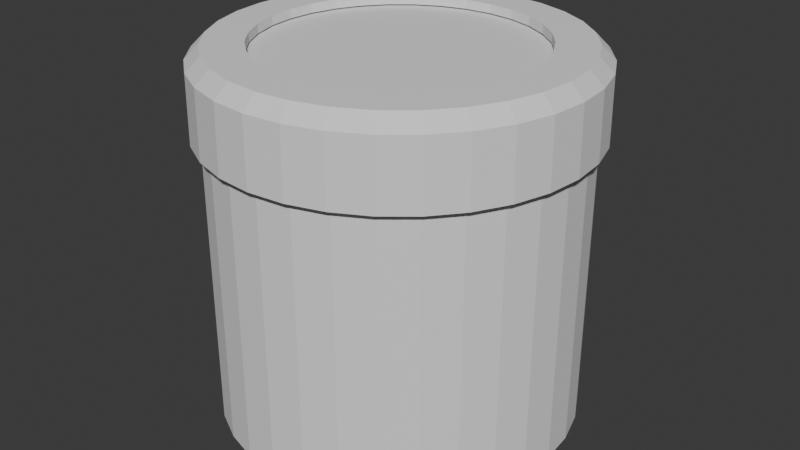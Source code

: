 # Source: speedometer.blend  (saved by Blender 4.0.36; exported with 4.5.12 LTS)
import bpy
from mathutils import Matrix  # noqa: F401  (used for matrix-valued properties, if any)

bpy.ops.wm.read_factory_settings(use_empty=True)
scene = bpy.context.scene
scene.name = 'Scene'

# ---- collections
col_collection = bpy.data.collections.new('Collection'); scene.collection.children.link(col_collection)

# ---- world
world_world = bpy.data.worlds.new('World'); scene.world = world_world
world_world.use_nodes = True; world_world.node_tree.nodes.clear()
_N = world_world.node_tree.nodes; _L = world_world.node_tree.links
n0 = _N.new('ShaderNodeOutputWorld'); n0.name = 'World Output'; n0.location = (300, 300)
n1 = _N.new('ShaderNodeBackground'); n1.name = 'Background'; n1.location = (10, 300)
n1.inputs[0].default_value = (0.05088, 0.05088, 0.05088, 1.0)
_L.new(n1.outputs[0], n0.inputs[0])
n0.is_active_output = True
world_world.color = (0.05088, 0.05088, 0.05088)
world_world.use_sun_shadow = False
world_world.sun_shadow_jitter_overblur = 0.0

# ---- meshes
me_cylinder = bpy.data.meshes.new('Cylinder')
me_cylinder.from_pydata([(9.08e-10, 0.2, 0.05312), (9.08e-10, 0.2, 0.1231), (0.03902, 0.1962, 0.05312), (0.03902, 0.1962, 0.1231), (0.07654, 0.1848, 0.05312), (0.07654, 0.1848, 0.1231), (0.1111, 0.1663, 0.05312), (0.1111, 0.1663, 0.1231), (0.1414, 0.1414, 0.05312), (0.1414, 0.1414, 0.1231), (0.1663, 0.1111, 0.05312), (0.1663, 0.1111, 0.1231), (0.1848, 0.07654, 0.05312), (0.1848, 0.07654, 0.1231), (0.1962, 0.03902, 0.05312), (0.1962, 0.03902, 0.1231), (0.2, 3.725e-10, 0.05312), (0.2, 3.725e-10, 0.1231), (0.1962, -0.03902, 0.05312), (0.1962, -0.03902, 0.1231), (0.1848, -0.07654, 0.05312), (0.1848, -0.07654, 0.1231), (0.1663, -0.1111, 0.05312), (0.1663, -0.1111, 0.1231), (0.1414, -0.1414, 0.05312), (0.1414, -0.1414, 0.1231), (0.1111, -0.1663, 0.05312), (0.1111, -0.1663, 0.1231), (0.07654, -0.1848, 0.05312), (0.07654, -0.1848, 0.1231), (0.03902, -0.1962, 0.05312), (0.03902, -0.1962, 0.1231), (9.08e-10, -0.2, 0.05312), (9.08e-10, -0.2, 0.1231), (-0.03902, -0.1962, 0.05312), (-0.03902, -0.1962, 0.1231), (-0.07654, -0.1848, 0.05312), (-0.07654, -0.1848, 0.1231), (-0.1111, -0.1663, 0.05312), (-0.1111, -0.1663, 0.1231), (-0.1414, -0.1414, 0.05312), (-0.1414, -0.1414, 0.1231), (-0.1663, -0.1111, 0.05312), (-0.1663, -0.1111, 0.1231), (-0.1848, -0.07654, 0.05312), (-0.1848, -0.07654, 0.1231), (-0.1962, -0.03902, 0.05312), (-0.1962, -0.03902, 0.1231), (-0.2, 3.725e-10, 0.05312), (-0.2, 3.725e-10, 0.1231), (-0.1962, 0.03902, 0.05312), (-0.1962, 0.03902, 0.1231), (-0.1848, 0.07654, 0.05312), (-0.1848, 0.07654, 0.1231), (-0.1663, 0.1111, 0.05312), (-0.1663, 0.1111, 0.1231), (-0.1414, 0.1414, 0.05312), (-0.1414, 0.1414, 0.1231), (-0.1111, 0.1663, 0.05312), (-0.1111, 0.1663, 0.1231), (-0.07654, 0.1848, 0.05312), (-0.07654, 0.1848, 0.1231), (-0.03902, 0.1962, 0.05312), (-0.03902, 0.1962, 0.1231), (1.217e-09, 0.19, 0.1331), (0.03707, 0.1863, 0.1331), (0.07271, 0.1755, 0.1331), (0.1056, 0.158, 0.1331), (0.1344, 0.1344, 0.1331), (0.158, 0.1056, 0.1331), (0.1755, 0.07271, 0.1331), (0.1863, 0.03707, 0.1331), (0.19, 1.925e-10, 0.1331), (0.1863, -0.03707, 0.1331), (0.1755, -0.07271, 0.1331), (0.158, -0.1056, 0.1331), (0.1344, -0.1344, 0.1331), (0.1056, -0.158, 0.1331), (0.07271, -0.1755, 0.1331), (0.03707, -0.1863, 0.1331), (1.217e-09, -0.19, 0.1331), (-0.03707, -0.1863, 0.1331), (-0.07271, -0.1755, 0.1331), (-0.1056, -0.158, 0.1331), (-0.1344, -0.1344, 0.1331), (-0.158, -0.1056, 0.1331), (-0.1755, -0.07271, 0.1331), (-0.1863, -0.03707, 0.1331), (-0.19, 1.925e-10, 0.1331), (-0.1863, 0.03707, 0.1331), (-0.1755, 0.07271, 0.1331), (-0.158, 0.1056, 0.1331), (-0.1344, 0.1344, 0.1331), (-0.1056, 0.158, 0.1331), (-0.07271, 0.1755, 0.1331), (-0.03707, 0.1863, 0.1331), (9.779e-10, 0.15, 0.1331), (0.02926, 0.1471, 0.1331), (0.0574, 0.1386, 0.1331), (0.08334, 0.1247, 0.1331), (0.1061, 0.1061, 0.1331), (0.1247, 0.08334, 0.1331), (0.1386, 0.0574, 0.1331), (0.1471, 0.02926, 0.1331), (0.15, 1.024e-09, 0.1331), (0.1471, -0.02926, 0.1331), (0.1386, -0.0574, 0.1331), (0.1247, -0.08334, 0.1331), (0.1061, -0.1061, 0.1331), (0.08334, -0.1247, 0.1331), (0.0574, -0.1386, 0.1331), (0.02926, -0.1471, 0.1331), (9.779e-10, -0.15, 0.1331), (-0.02926, -0.1471, 0.1331), (-0.0574, -0.1386, 0.1331), (-0.08334, -0.1247, 0.1331), (-0.1061, -0.1061, 0.1331), (-0.1247, -0.08334, 0.1331), (-0.1386, -0.0574, 0.1331), (-0.1471, -0.02926, 0.1331), (-0.15, 1.024e-09, 0.1331), (-0.1471, 0.02926, 0.1331), (-0.1386, 0.0574, 0.1331), (-0.1247, 0.08334, 0.1331), (-0.1061, 0.1061, 0.1331), (-0.08334, 0.1247, 0.1331), (-0.0574, 0.1386, 0.1331), (-0.02926, 0.1471, 0.1331)], [], [(0, 1, 3, 2), (2, 3, 5, 4), (4, 5, 7, 6), (6, 7, 9, 8), (8, 9, 11, 10), (10, 11, 13, 12), (12, 13, 15, 14), (14, 15, 17, 16), (16, 17, 19, 18), (18, 19, 21, 20), (20, 21, 23, 22), (22, 23, 25, 24), (24, 25, 27, 26), (26, 27, 29, 28), (28, 29, 31, 30), (30, 31, 33, 32), (32, 33, 35, 34), (34, 35, 37, 36), (36, 37, 39, 38), (38, 39, 41, 40), (40, 41, 43, 42), (42, 43, 45, 44), (44, 45, 47, 46), (46, 47, 49, 48), (48, 49, 51, 50), (50, 51, 53, 52), (52, 53, 55, 54), (54, 55, 57, 56), (56, 57, 59, 58), (58, 59, 61, 60), (60, 61, 63, 62), (62, 63, 1, 0), (1, 63, 95, 64), (21, 19, 73, 74), (39, 37, 82, 83), (57, 55, 91, 92), (13, 11, 69, 70), (31, 29, 78, 79), (49, 47, 87, 88), (5, 3, 65, 66), (23, 21, 74, 75), (41, 39, 83, 84), (59, 57, 92, 93), (15, 13, 70, 71), (33, 31, 79, 80), (51, 49, 88, 89), (7, 5, 66, 67), (25, 23, 75, 76), (43, 41, 84, 85), (61, 59, 93, 94), (17, 15, 71, 72), (35, 33, 80, 81), (53, 51, 89, 90), (9, 7, 67, 68), (27, 25, 76, 77), (45, 43, 85, 86), (63, 61, 94, 95), (19, 17, 72, 73), (37, 35, 81, 82), (55, 53, 90, 91), (11, 9, 68, 69), (29, 27, 77, 78), (47, 45, 86, 87), (3, 1, 64, 65), (91, 90, 122, 123), (78, 77, 109, 110), (65, 64, 96, 97), (92, 91, 123, 124), (79, 78, 110, 111), (66, 65, 97, 98), (93, 92, 124, 125), (80, 79, 111, 112), (67, 66, 98, 99), (94, 93, 125, 126), (81, 80, 112, 113), (68, 67, 99, 100), (95, 94, 126, 127), (82, 81, 113, 114), (69, 68, 100, 101), (64, 95, 127, 96), (83, 82, 114, 115), (70, 69, 101, 102), (84, 83, 115, 116), (71, 70, 102, 103), (85, 84, 116, 117), (72, 71, 103, 104), (86, 85, 117, 118), (73, 72, 104, 105), (87, 86, 118, 119), (74, 73, 105, 106), (88, 87, 119, 120), (75, 74, 106, 107), (89, 88, 120, 121), (76, 75, 107, 108), (90, 89, 121, 122), (77, 76, 108, 109)])
_uv = me_cylinder.uv_layers.new(name='UVMap')
_uv.uv.foreach_set('vector', [1.0, 0.5, 1.0, 1.0, 0.9688, 1.0, 0.9688, 0.5, 0.9688, 0.5, 0.9688, 1.0, 0.9375, 1.0, 0.9375, 0.5, 0.9375, 0.5, 0.9375, 1.0, 0.9062, 1.0, 0.9062, 0.5, 0.9062, 0.5, 0.9062, 1.0, 0.875, 1.0, 0.875, 0.5, 0.875, 0.5, 0.875, 1.0, 0.8438, 1.0, 0.8438, 0.5, 0.8438, 0.5, 0.8438, 1.0, 0.8125, 1.0, 0.8125, 0.5, 0.8125, 0.5, 0.8125, 1.0, 0.7812, 1.0, 0.7812, 0.5, 0.7812, 0.5, 0.7812, 1.0, 0.75, 1.0, 0.75, 0.5, 0.75, 0.5, 0.75, 1.0, 0.7188, 1.0, 0.7188, 0.5, 0.7188, 0.5, 0.7188, 1.0, 0.6875, 1.0, 0.6875, 0.5, 0.6875, 0.5, 0.6875, 1.0, 0.6562, 1.0, 0.6562, 0.5, 0.6562, 0.5, 0.6562, 1.0, 0.625, 1.0, 0.625, 0.5, 0.625, 0.5, 0.625, 1.0, 0.5938, 1.0, 0.5938, 0.5, 0.5938, 0.5, 0.5938, 1.0, 0.5625, 1.0, 0.5625, 0.5, 0.5625, 0.5, 0.5625, 1.0, 0.5312, 1.0, 0.5312, 0.5, 0.5312, 0.5, 0.5312, 1.0, 0.5, 1.0, 0.5, 0.5, 0.5, 0.5, 0.5, 1.0, 0.4688, 1.0, 0.4688, 0.5, 0.4688, 0.5, 0.4688, 1.0, 0.4375, 1.0, 0.4375, 0.5, 0.4375, 0.5, 0.4375, 1.0, 0.4062, 1.0, 0.4062, 0.5, 0.4062, 0.5, 0.4062, 1.0, 0.375, 1.0, 0.375, 0.5, 0.375, 0.5, 0.375, 1.0, 0.3438, 1.0, 0.3438, 0.5, 0.3438, 0.5, 0.3438, 1.0, 0.3125, 1.0, 0.3125, 0.5, 0.3125, 0.5, 0.3125, 1.0, 0.2812, 1.0, 0.2812, 0.5, 0.2812, 0.5, 0.2812, 1.0, 0.25, 1.0, 0.25, 0.5, 0.25, 0.5, 0.25, 1.0, 0.2188, 1.0, 0.2188, 0.5, 0.2188, 0.5, 0.2188, 1.0, 0.1875, 1.0, 0.1875, 0.5, 0.1875, 0.5, 0.1875, 1.0, 0.1562, 1.0, 0.1562, 0.5, 0.1562, 0.5, 0.1562, 1.0, 0.125, 1.0, 0.125, 0.5, 0.125, 0.5, 0.125, 1.0, 0.09375, 1.0, 0.09375, 0.5, 0.09375, 0.5, 0.09375, 1.0, 0.0625, 1.0, 0.0625, 0.5, 0.0625, 0.5, 0.0625, 1.0, 0.03125, 1.0, 0.03125, 0.5, 0.03125, 0.5, 0.03125, 1.0, 0.0, 1.0, 0.0, 0.5, 0.0, 1.0, 0.03125, 1.0, 0.03125, 1.0, 0.0, 1.0, 0.6875, 1.0, 0.7188, 1.0, 0.7188, 1.0, 0.6875, 1.0, 0.4062, 1.0, 0.4375, 1.0, 0.4375, 1.0, 0.4062, 1.0, 0.125, 1.0, 0.1562, 1.0, 0.1562, 1.0, 0.125, 1.0, 0.8125, 1.0, 0.8438, 1.0, 0.8438, 1.0, 0.8125, 1.0, 0.5312, 1.0, 0.5625, 1.0, 0.5625, 1.0, 0.5312, 1.0, 0.25, 1.0, 0.2812, 1.0, 0.2812, 1.0, 0.25, 1.0, 0.9375, 1.0, 0.9688, 1.0, 0.9688, 1.0, 0.9375, 1.0, 0.6562, 1.0, 0.6875, 1.0, 0.6875, 1.0, 0.6562, 1.0, 0.375, 1.0, 0.4062, 1.0, 0.4062, 1.0, 0.375, 1.0, 0.09375, 1.0, 0.125, 1.0, 0.125, 1.0, 0.09375, 1.0, 0.7812, 1.0, 0.8125, 1.0, 0.8125, 1.0, 0.7812, 1.0, 0.5, 1.0, 0.5312, 1.0, 0.5312, 1.0, 0.5, 1.0, 0.2188, 1.0, 0.25, 1.0, 0.25, 1.0, 0.2188, 1.0, 0.9062, 1.0, 0.9375, 1.0, 0.9375, 1.0, 0.9062, 1.0, 0.625, 1.0, 0.6562, 1.0, 0.6562, 1.0, 0.625, 1.0, 0.3438, 1.0, 0.375, 1.0, 0.375, 1.0, 0.3438, 1.0, 0.0625, 1.0, 0.09375, 1.0, 0.09375, 1.0, 0.0625, 1.0, 0.75, 1.0, 0.7812, 1.0, 0.7812, 1.0, 0.75, 1.0, 0.4688, 1.0, 0.5, 1.0, 0.5, 1.0, 0.4688, 1.0, 0.1875, 1.0, 0.2188, 1.0, 0.2188, 1.0, 0.1875, 1.0, 0.875, 1.0, 0.9062, 1.0, 0.9062, 1.0, 0.875, 1.0, 0.5938, 1.0, 0.625, 1.0, 0.625, 1.0, 0.5938, 1.0, 0.3125, 1.0, 0.3438, 1.0, 0.3438, 1.0, 0.3125, 1.0, 0.03125, 1.0, 0.0625, 1.0, 0.0625, 1.0, 0.03125, 1.0, 0.7188, 1.0, 0.75, 1.0, 0.75, 1.0, 0.7188, 1.0, 0.4375, 1.0, 0.4688, 1.0, 0.4688, 1.0, 0.4375, 1.0, 0.1562, 1.0, 0.1875, 1.0, 0.1875, 1.0, 0.1562, 1.0, 0.8438, 1.0, 0.875, 1.0, 0.875, 1.0, 0.8438, 1.0, 0.5625, 1.0, 0.5938, 1.0, 0.5938, 1.0, 0.5625, 1.0, 0.2812, 1.0, 0.3125, 1.0, 0.3125, 1.0, 0.2812, 1.0, 0.9688, 1.0, 1.0, 1.0, 1.0, 1.0, 0.9688, 1.0, 0.1562, 1.0, 0.1875, 1.0, 0.1875, 1.0, 0.1562, 1.0, 0.5625, 1.0, 0.5938, 1.0, 0.5938, 1.0, 0.5625, 1.0, 0.9688, 1.0, 1.0, 1.0, 1.0, 1.0, 0.9688, 1.0, 0.125, 1.0, 0.1562, 1.0, 0.1562, 1.0, 0.125, 1.0, 0.5312, 1.0, 0.5625, 1.0, 0.5625, 1.0, 0.5312, 1.0, 0.9375, 1.0, 0.9688, 1.0, 0.9688, 1.0, 0.9375, 1.0, 0.09375, 1.0, 0.125, 1.0, 0.125, 1.0, 0.09375, 1.0, 0.5, 1.0, 0.5312, 1.0, 0.5312, 1.0, 0.5, 1.0, 0.9062, 1.0, 0.9375, 1.0, 0.9375, 1.0, 0.9062, 1.0, 0.0625, 1.0, 0.09375, 1.0, 0.09375, 1.0, 0.0625, 1.0, 0.4688, 1.0, 0.5, 1.0, 0.5, 1.0, 0.4688, 1.0, 0.875, 1.0, 0.9062, 1.0, 0.9062, 1.0, 0.875, 1.0, 0.03125, 1.0, 0.0625, 1.0, 0.0625, 1.0, 0.03125, 1.0, 0.4375, 1.0, 0.4688, 1.0, 0.4688, 1.0, 0.4375, 1.0, 0.8438, 1.0, 0.875, 1.0, 0.875, 1.0, 0.8438, 1.0, 0.0, 1.0, 0.03125, 1.0, 0.03125, 1.0, 0.0, 1.0, 0.4062, 1.0, 0.4375, 1.0, 0.4375, 1.0, 0.4062, 1.0, 0.8125, 1.0, 0.8438, 1.0, 0.8438, 1.0, 0.8125, 1.0, 0.375, 1.0, 0.4062, 1.0, 0.4062, 1.0, 0.375, 1.0, 0.7812, 1.0, 0.8125, 1.0, 0.8125, 1.0, 0.7812, 1.0, 0.3438, 1.0, 0.375, 1.0, 0.375, 1.0, 0.3438, 1.0, 0.75, 1.0, 0.7812, 1.0, 0.7812, 1.0, 0.75, 1.0, 0.3125, 1.0, 0.3438, 1.0, 0.3438, 1.0, 0.3125, 1.0, 0.7188, 1.0, 0.75, 1.0, 0.75, 1.0, 0.7188, 1.0, 0.2812, 1.0, 0.3125, 1.0, 0.3125, 1.0, 0.2812, 1.0, 0.6875, 1.0, 0.7188, 1.0, 0.7188, 1.0, 0.6875, 1.0, 0.25, 1.0, 0.2812, 1.0, 0.2812, 1.0, 0.25, 1.0, 0.6562, 1.0, 0.6875, 1.0, 0.6875, 1.0, 0.6562, 1.0, 0.2188, 1.0, 0.25, 1.0, 0.25, 1.0, 0.2188, 1.0, 0.625, 1.0, 0.6562, 1.0, 0.6562, 1.0, 0.625, 1.0, 0.1875, 1.0, 0.2188, 1.0, 0.2188, 1.0, 0.1875, 1.0, 0.5938, 1.0, 0.625, 1.0, 0.625, 1.0, 0.5938, 1.0])
me_cylinder.update()
me_cylinder_001 = bpy.data.meshes.new('Cylinder.001')
me_cylinder_001.from_pydata([(9.08e-10, 0.2, -0.2669), (9.08e-10, 0.2, 0.07312), (0.03902, 0.1962, -0.2669), (0.03902, 0.1962, 0.07312), (0.07654, 0.1848, -0.2669), (0.07654, 0.1848, 0.07312), (0.1111, 0.1663, -0.2669), (0.1111, 0.1663, 0.07312), (0.1414, 0.1414, -0.2669), (0.1414, 0.1414, 0.07312), (0.1663, 0.1111, -0.2669), (0.1663, 0.1111, 0.07312), (0.1848, 0.07654, -0.2669), (0.1848, 0.07654, 0.07312), (0.1962, 0.03902, -0.2669), (0.1962, 0.03902, 0.07312), (0.2, 3.725e-10, -0.2669), (0.2, 3.725e-10, 0.07312), (0.1962, -0.03902, -0.2669), (0.1962, -0.03902, 0.07312), (0.1848, -0.07654, -0.2669), (0.1848, -0.07654, 0.07312), (0.1663, -0.1111, -0.2669), (0.1663, -0.1111, 0.07312), (0.1414, -0.1414, -0.2669), (0.1414, -0.1414, 0.07312), (0.1111, -0.1663, -0.2669), (0.1111, -0.1663, 0.07312), (0.07654, -0.1848, -0.2669), (0.07654, -0.1848, 0.07312), (0.03902, -0.1962, -0.2669), (0.03902, -0.1962, 0.07312), (9.08e-10, -0.2, -0.2669), (9.08e-10, -0.2, 0.07312), (-0.03902, -0.1962, -0.2669), (-0.03902, -0.1962, 0.07312), (-0.07654, -0.1848, -0.2669), (-0.07654, -0.1848, 0.07312), (-0.1111, -0.1663, -0.2669), (-0.1111, -0.1663, 0.07312), (-0.1414, -0.1414, -0.2669), (-0.1414, -0.1414, 0.07312), (-0.1663, -0.1111, -0.2669), (-0.1663, -0.1111, 0.07312), (-0.1848, -0.07654, -0.2669), (-0.1848, -0.07654, 0.07312), (-0.1962, -0.03902, -0.2669), (-0.1962, -0.03902, 0.07312), (-0.2, 3.725e-10, -0.2669), (-0.2, 3.725e-10, 0.07312), (-0.1962, 0.03902, -0.2669), (-0.1962, 0.03902, 0.07312), (-0.1848, 0.07654, -0.2669), (-0.1848, 0.07654, 0.07312), (-0.1663, 0.1111, -0.2669), (-0.1663, 0.1111, 0.07312), (-0.1414, 0.1414, -0.2669), (-0.1414, 0.1414, 0.07312), (-0.1111, 0.1663, -0.2669), (-0.1111, 0.1663, 0.07312), (-0.07654, 0.1848, -0.2669), (-0.07654, 0.1848, 0.07312), (-0.03902, 0.1962, -0.2669), (-0.03902, 0.1962, 0.07312)], [], [(0, 1, 3, 2), (2, 3, 5, 4), (4, 5, 7, 6), (6, 7, 9, 8), (8, 9, 11, 10), (10, 11, 13, 12), (12, 13, 15, 14), (14, 15, 17, 16), (16, 17, 19, 18), (18, 19, 21, 20), (20, 21, 23, 22), (22, 23, 25, 24), (24, 25, 27, 26), (26, 27, 29, 28), (28, 29, 31, 30), (30, 31, 33, 32), (32, 33, 35, 34), (34, 35, 37, 36), (36, 37, 39, 38), (38, 39, 41, 40), (40, 41, 43, 42), (42, 43, 45, 44), (44, 45, 47, 46), (46, 47, 49, 48), (48, 49, 51, 50), (50, 51, 53, 52), (52, 53, 55, 54), (54, 55, 57, 56), (56, 57, 59, 58), (58, 59, 61, 60), (60, 61, 63, 62), (62, 63, 1, 0), (0, 2, 4, 6, 8, 10, 12, 14, 16, 18, 20, 22, 24, 26, 28, 30, 32, 34, 36, 38, 40, 42, 44, 46, 48, 50, 52, 54, 56, 58, 60, 62), (3, 1, 63, 61, 59, 57, 55, 53, 51, 49, 47, 45, 43, 41, 39, 37, 35, 33, 31, 29, 27, 25, 23, 21, 19, 17, 15, 13, 11, 9, 7, 5)])
_uv = me_cylinder_001.uv_layers.new(name='UVMap')
_uv.uv.foreach_set('vector', [1.0, 0.5, 1.0, 1.0, 0.9688, 1.0, 0.9688, 0.5, 0.9688, 0.5, 0.9688, 1.0, 0.9375, 1.0, 0.9375, 0.5, 0.9375, 0.5, 0.9375, 1.0, 0.9062, 1.0, 0.9062, 0.5, 0.9062, 0.5, 0.9062, 1.0, 0.875, 1.0, 0.875, 0.5, 0.875, 0.5, 0.875, 1.0, 0.8438, 1.0, 0.8438, 0.5, 0.8438, 0.5, 0.8438, 1.0, 0.8125, 1.0, 0.8125, 0.5, 0.8125, 0.5, 0.8125, 1.0, 0.7812, 1.0, 0.7812, 0.5, 0.7812, 0.5, 0.7812, 1.0, 0.75, 1.0, 0.75, 0.5, 0.75, 0.5, 0.75, 1.0, 0.7188, 1.0, 0.7188, 0.5, 0.7188, 0.5, 0.7188, 1.0, 0.6875, 1.0, 0.6875, 0.5, 0.6875, 0.5, 0.6875, 1.0, 0.6562, 1.0, 0.6562, 0.5, 0.6562, 0.5, 0.6562, 1.0, 0.625, 1.0, 0.625, 0.5, 0.625, 0.5, 0.625, 1.0, 0.5938, 1.0, 0.5938, 0.5, 0.5938, 0.5, 0.5938, 1.0, 0.5625, 1.0, 0.5625, 0.5, 0.5625, 0.5, 0.5625, 1.0, 0.5312, 1.0, 0.5312, 0.5, 0.5312, 0.5, 0.5312, 1.0, 0.5, 1.0, 0.5, 0.5, 0.5, 0.5, 0.5, 1.0, 0.4688, 1.0, 0.4688, 0.5, 0.4688, 0.5, 0.4688, 1.0, 0.4375, 1.0, 0.4375, 0.5, 0.4375, 0.5, 0.4375, 1.0, 0.4062, 1.0, 0.4062, 0.5, 0.4062, 0.5, 0.4062, 1.0, 0.375, 1.0, 0.375, 0.5, 0.375, 0.5, 0.375, 1.0, 0.3438, 1.0, 0.3438, 0.5, 0.3438, 0.5, 0.3438, 1.0, 0.3125, 1.0, 0.3125, 0.5, 0.3125, 0.5, 0.3125, 1.0, 0.2812, 1.0, 0.2812, 0.5, 0.2812, 0.5, 0.2812, 1.0, 0.25, 1.0, 0.25, 0.5, 0.25, 0.5, 0.25, 1.0, 0.2188, 1.0, 0.2188, 0.5, 0.2188, 0.5, 0.2188, 1.0, 0.1875, 1.0, 0.1875, 0.5, 0.1875, 0.5, 0.1875, 1.0, 0.1562, 1.0, 0.1562, 0.5, 0.1562, 0.5, 0.1562, 1.0, 0.125, 1.0, 0.125, 0.5, 0.125, 0.5, 0.125, 1.0, 0.09375, 1.0, 0.09375, 0.5, 0.09375, 0.5, 0.09375, 1.0, 0.0625, 1.0, 0.0625, 0.5, 0.0625, 0.5, 0.0625, 1.0, 0.03125, 1.0, 0.03125, 0.5, 0.03125, 0.5, 0.03125, 1.0, 0.0, 1.0, 0.0, 0.5, 0.0, 0.5, 0.9688, 0.5, 0.9375, 0.5, 0.9062, 0.5, 0.875, 0.5, 0.8438, 0.5, 0.8125, 0.5, 0.7812, 0.5, 0.75, 0.5, 0.7188, 0.5, 0.6875, 0.5, 0.6562, 0.5, 0.625, 0.5, 0.5938, 0.5, 0.5625, 0.5, 0.5312, 0.5, 0.5, 0.5, 0.4688, 0.5, 0.4375, 0.5, 0.4062, 0.5, 0.375, 0.5, 0.3438, 0.5, 0.3125, 0.5, 0.2812, 0.5, 0.25, 0.5, 0.2188, 0.5, 0.1875, 0.5, 0.1562, 0.5, 0.125, 0.5, 0.09375, 0.5, 0.0625, 0.5, 0.03125, 0.5, 0.9688, 1.0, 0.0, 1.0, 0.03125, 1.0, 0.0625, 1.0, 0.09375, 1.0, 0.125, 1.0, 0.1562, 1.0, 0.1875, 1.0, 0.2188, 1.0, 0.25, 1.0, 0.2812, 1.0, 0.3125, 1.0, 0.3438, 1.0, 0.375, 1.0, 0.4062, 1.0, 0.4375, 1.0, 0.4688, 1.0, 0.5, 1.0, 0.5312, 1.0, 0.5625, 1.0, 0.5938, 1.0, 0.625, 1.0, 0.6562, 1.0, 0.6875, 1.0, 0.7188, 1.0, 0.75, 1.0, 0.7812, 1.0, 0.8125, 1.0, 0.8438, 1.0, 0.875, 1.0, 0.9062, 1.0, 0.9375, 1.0])
me_cylinder_001.update()
me_cylinder_002 = bpy.data.meshes.new('Cylinder.002')
me_cylinder_002.from_pydata([(9.453e-10, 0.18, 0.1151), (9.453e-10, 0.18, 0.1311), (0.03512, 0.1765, 0.1151), (0.03512, 0.1765, 0.1311), (0.06888, 0.1663, 0.1151), (0.06888, 0.1663, 0.1311), (0.1, 0.1497, 0.1151), (0.1, 0.1497, 0.1311), (0.1273, 0.1273, 0.1151), (0.1273, 0.1273, 0.1311), (0.1497, 0.1, 0.1151), (0.1497, 0.1, 0.1311), (0.1663, 0.06888, 0.1151), (0.1663, 0.06888, 0.1311), (0.1765, 0.03512, 0.1151), (0.1765, 0.03512, 0.1311), (0.18, 3.725e-10, 0.1151), (0.18, 3.725e-10, 0.1311), (0.1765, -0.03512, 0.1151), (0.1765, -0.03512, 0.1311), (0.1663, -0.06888, 0.1151), (0.1663, -0.06888, 0.1311), (0.1497, -0.1, 0.1151), (0.1497, -0.1, 0.1311), (0.1273, -0.1273, 0.1151), (0.1273, -0.1273, 0.1311), (0.1, -0.1497, 0.1151), (0.1, -0.1497, 0.1311), (0.06888, -0.1663, 0.1151), (0.06888, -0.1663, 0.1311), (0.03512, -0.1765, 0.1151), (0.03512, -0.1765, 0.1311), (9.453e-10, -0.18, 0.1151), (9.453e-10, -0.18, 0.1311), (-0.03512, -0.1765, 0.1151), (-0.03512, -0.1765, 0.1311), (-0.06888, -0.1663, 0.1151), (-0.06888, -0.1663, 0.1311), (-0.1, -0.1497, 0.1151), (-0.1, -0.1497, 0.1311), (-0.1273, -0.1273, 0.1151), (-0.1273, -0.1273, 0.1311), (-0.1497, -0.1, 0.1151), (-0.1497, -0.1, 0.1311), (-0.1663, -0.06888, 0.1151), (-0.1663, -0.06888, 0.1311), (-0.1765, -0.03512, 0.1151), (-0.1765, -0.03512, 0.1311), (-0.18, 3.725e-10, 0.1151), (-0.18, 3.725e-10, 0.1311), (-0.1765, 0.03512, 0.1151), (-0.1765, 0.03512, 0.1311), (-0.1663, 0.06888, 0.1151), (-0.1663, 0.06888, 0.1311), (-0.1497, 0.1, 0.1151), (-0.1497, 0.1, 0.1311), (-0.1273, 0.1273, 0.1151), (-0.1273, 0.1273, 0.1311), (-0.1, 0.1497, 0.1151), (-0.1, 0.1497, 0.1311), (-0.06888, 0.1663, 0.1151), (-0.06888, 0.1663, 0.1311), (-0.03512, 0.1765, 0.1151), (-0.03512, 0.1765, 0.1311)], [], [(0, 1, 3, 2), (2, 3, 5, 4), (4, 5, 7, 6), (6, 7, 9, 8), (8, 9, 11, 10), (10, 11, 13, 12), (12, 13, 15, 14), (14, 15, 17, 16), (16, 17, 19, 18), (18, 19, 21, 20), (20, 21, 23, 22), (22, 23, 25, 24), (24, 25, 27, 26), (26, 27, 29, 28), (28, 29, 31, 30), (30, 31, 33, 32), (32, 33, 35, 34), (34, 35, 37, 36), (36, 37, 39, 38), (38, 39, 41, 40), (40, 41, 43, 42), (42, 43, 45, 44), (44, 45, 47, 46), (46, 47, 49, 48), (48, 49, 51, 50), (50, 51, 53, 52), (52, 53, 55, 54), (54, 55, 57, 56), (56, 57, 59, 58), (58, 59, 61, 60), (3, 1, 63, 61, 59, 57, 55, 53, 51, 49, 47, 45, 43, 41, 39, 37, 35, 33, 31, 29, 27, 25, 23, 21, 19, 17, 15, 13, 11, 9, 7, 5), (60, 61, 63, 62), (62, 63, 1, 0), (0, 2, 4, 6, 8, 10, 12, 14, 16, 18, 20, 22, 24, 26, 28, 30, 32, 34, 36, 38, 40, 42, 44, 46, 48, 50, 52, 54, 56, 58, 60, 62)])
_uv = me_cylinder_002.uv_layers.new(name='UVMap')
_uv.uv.foreach_set('vector', [1.0, 0.5, 1.0, 1.0, 0.9688, 1.0, 0.9688, 0.5, 0.9688, 0.5, 0.9688, 1.0, 0.9375, 1.0, 0.9375, 0.5, 0.9375, 0.5, 0.9375, 1.0, 0.9062, 1.0, 0.9062, 0.5, 0.9062, 0.5, 0.9062, 1.0, 0.875, 1.0, 0.875, 0.5, 0.875, 0.5, 0.875, 1.0, 0.8438, 1.0, 0.8438, 0.5, 0.8438, 0.5, 0.8438, 1.0, 0.8125, 1.0, 0.8125, 0.5, 0.8125, 0.5, 0.8125, 1.0, 0.7812, 1.0, 0.7812, 0.5, 0.7812, 0.5, 0.7812, 1.0, 0.75, 1.0, 0.75, 0.5, 0.75, 0.5, 0.75, 1.0, 0.7188, 1.0, 0.7188, 0.5, 0.7188, 0.5, 0.7188, 1.0, 0.6875, 1.0, 0.6875, 0.5, 0.6875, 0.5, 0.6875, 1.0, 0.6562, 1.0, 0.6562, 0.5, 0.6562, 0.5, 0.6562, 1.0, 0.625, 1.0, 0.625, 0.5, 0.625, 0.5, 0.625, 1.0, 0.5938, 1.0, 0.5938, 0.5, 0.5938, 0.5, 0.5938, 1.0, 0.5625, 1.0, 0.5625, 0.5, 0.5625, 0.5, 0.5625, 1.0, 0.5312, 1.0, 0.5312, 0.5, 0.5312, 0.5, 0.5312, 1.0, 0.5, 1.0, 0.5, 0.5, 0.5, 0.5, 0.5, 1.0, 0.4688, 1.0, 0.4688, 0.5, 0.4688, 0.5, 0.4688, 1.0, 0.4375, 1.0, 0.4375, 0.5, 0.4375, 0.5, 0.4375, 1.0, 0.4062, 1.0, 0.4062, 0.5, 0.4062, 0.5, 0.4062, 1.0, 0.375, 1.0, 0.375, 0.5, 0.375, 0.5, 0.375, 1.0, 0.3438, 1.0, 0.3438, 0.5, 0.3438, 0.5, 0.3438, 1.0, 0.3125, 1.0, 0.3125, 0.5, 0.3125, 0.5, 0.3125, 1.0, 0.2812, 1.0, 0.2812, 0.5, 0.2812, 0.5, 0.2812, 1.0, 0.25, 1.0, 0.25, 0.5, 0.25, 0.5, 0.25, 1.0, 0.2188, 1.0, 0.2188, 0.5, 0.2188, 0.5, 0.2188, 1.0, 0.1875, 1.0, 0.1875, 0.5, 0.1875, 0.5, 0.1875, 1.0, 0.1562, 1.0, 0.1562, 0.5, 0.1562, 0.5, 0.1562, 1.0, 0.125, 1.0, 0.125, 0.5, 0.125, 0.5, 0.125, 1.0, 0.09375, 1.0, 0.09375, 0.5, 0.09375, 0.5, 0.09375, 1.0, 0.0625, 1.0, 0.0625, 0.5, 0.2968, 0.4854, 0.25, 0.49, 0.2032, 0.4854, 0.1582, 0.4717, 0.1167, 0.4496, 0.08029, 0.4197, 0.05045, 0.3833, 0.02827, 0.3418, 0.01461, 0.2968, 0.01, 0.25, 0.01461, 0.2032, 0.02827, 0.1582, 0.05045, 0.1167, 0.08029, 0.08029, 0.1167, 0.05045, 0.1582, 0.02827, 0.2032, 0.01461, 0.25, 0.01, 0.2968, 0.01461, 0.3418, 0.02827, 0.3833, 0.05045, 0.4197, 0.08029, 0.4496, 0.1167, 0.4717, 0.1582, 0.4854, 0.2032, 0.49, 0.25, 0.4854, 0.2968, 0.4717, 0.3418, 0.4496, 0.3833, 0.4197, 0.4197, 0.3833, 0.4496, 0.3418, 0.4717, 0.0625, 0.5, 0.0625, 1.0, 0.03125, 1.0, 0.03125, 0.5, 0.03125, 0.5, 0.03125, 1.0, 0.0, 1.0, 0.0, 0.5, 0.75, 0.49, 0.7968, 0.4854, 0.8418, 0.4717, 0.8833, 0.4496, 0.9197, 0.4197, 0.9496, 0.3833, 0.9717, 0.3418, 0.9854, 0.2968, 0.99, 0.25, 0.9854, 0.2032, 0.9717, 0.1582, 0.9496, 0.1167, 0.9197, 0.08029, 0.8833, 0.05045, 0.8418, 0.02827, 0.7968, 0.01461, 0.75, 0.01, 0.7032, 0.01461, 0.6582, 0.02827, 0.6167, 0.05045, 0.5803, 0.08029, 0.5504, 0.1167, 0.5283, 0.1582, 0.5146, 0.2032, 0.51, 0.25, 0.5146, 0.2968, 0.5283, 0.3418, 0.5504, 0.3833, 0.5803, 0.4197, 0.6167, 0.4496, 0.6582, 0.4717, 0.7032, 0.4854])
me_cylinder_002.update()
me_cylinder_003 = bpy.data.meshes.new('Cylinder.003')
me_cylinder_003.from_pydata([(9.453e-10, 0.18, 0.1151), (9.453e-10, 0.18, 0.1311), (0.03512, 0.1765, 0.1151), (0.03512, 0.1765, 0.1311), (0.06888, 0.1663, 0.1151), (0.06888, 0.1663, 0.1311), (0.1, 0.1497, 0.1151), (0.1, 0.1497, 0.1311), (0.1273, 0.1273, 0.1151), (0.1273, 0.1273, 0.1311), (0.1497, 0.1, 0.1151), (0.1497, 0.1, 0.1311), (0.1663, 0.06888, 0.1151), (0.1663, 0.06888, 0.1311), (0.1765, 0.03512, 0.1151), (0.1765, 0.03512, 0.1311), (0.18, 3.725e-10, 0.1151), (0.18, 3.725e-10, 0.1311), (0.1765, -0.03512, 0.1151), (0.1765, -0.03512, 0.1311), (0.1663, -0.06888, 0.1151), (0.1663, -0.06888, 0.1311), (0.1497, -0.1, 0.1151), (0.1497, -0.1, 0.1311), (0.1273, -0.1273, 0.1151), (0.1273, -0.1273, 0.1311), (0.1, -0.1497, 0.1151), (0.1, -0.1497, 0.1311), (0.06888, -0.1663, 0.1151), (0.06888, -0.1663, 0.1311), (0.03512, -0.1765, 0.1151), (0.03512, -0.1765, 0.1311), (9.453e-10, -0.18, 0.1151), (9.453e-10, -0.18, 0.1311), (-0.03512, -0.1765, 0.1151), (-0.03512, -0.1765, 0.1311), (-0.06888, -0.1663, 0.1151), (-0.06888, -0.1663, 0.1311), (-0.1, -0.1497, 0.1151), (-0.1, -0.1497, 0.1311), (-0.1273, -0.1273, 0.1151), (-0.1273, -0.1273, 0.1311), (-0.1497, -0.1, 0.1151), (-0.1497, -0.1, 0.1311), (-0.1663, -0.06888, 0.1151), (-0.1663, -0.06888, 0.1311), (-0.1765, -0.03512, 0.1151), (-0.1765, -0.03512, 0.1311), (-0.18, 3.725e-10, 0.1151), (-0.18, 3.725e-10, 0.1311), (-0.1765, 0.03512, 0.1151), (-0.1765, 0.03512, 0.1311), (-0.1663, 0.06888, 0.1151), (-0.1663, 0.06888, 0.1311), (-0.1497, 0.1, 0.1151), (-0.1497, 0.1, 0.1311), (-0.1273, 0.1273, 0.1151), (-0.1273, 0.1273, 0.1311), (-0.1, 0.1497, 0.1151), (-0.1, 0.1497, 0.1311), (-0.06888, 0.1663, 0.1151), (-0.06888, 0.1663, 0.1311), (-0.03512, 0.1765, 0.1151), (-0.03512, 0.1765, 0.1311)], [], [(0, 1, 3, 2), (2, 3, 5, 4), (4, 5, 7, 6), (6, 7, 9, 8), (8, 9, 11, 10), (10, 11, 13, 12), (12, 13, 15, 14), (14, 15, 17, 16), (16, 17, 19, 18), (18, 19, 21, 20), (20, 21, 23, 22), (22, 23, 25, 24), (24, 25, 27, 26), (26, 27, 29, 28), (28, 29, 31, 30), (30, 31, 33, 32), (32, 33, 35, 34), (34, 35, 37, 36), (36, 37, 39, 38), (38, 39, 41, 40), (40, 41, 43, 42), (42, 43, 45, 44), (44, 45, 47, 46), (46, 47, 49, 48), (48, 49, 51, 50), (50, 51, 53, 52), (52, 53, 55, 54), (54, 55, 57, 56), (56, 57, 59, 58), (58, 59, 61, 60), (3, 1, 63, 61, 59, 57, 55, 53, 51, 49, 47, 45, 43, 41, 39, 37, 35, 33, 31, 29, 27, 25, 23, 21, 19, 17, 15, 13, 11, 9, 7, 5), (60, 61, 63, 62), (62, 63, 1, 0), (0, 2, 4, 6, 8, 10, 12, 14, 16, 18, 20, 22, 24, 26, 28, 30, 32, 34, 36, 38, 40, 42, 44, 46, 48, 50, 52, 54, 56, 58, 60, 62)])
_uv = me_cylinder_003.uv_layers.new(name='UVMap')
_uv.uv.foreach_set('vector', [1.0, 0.5, 1.0, 1.0, 0.9688, 1.0, 0.9688, 0.5, 0.9688, 0.5, 0.9688, 1.0, 0.9375, 1.0, 0.9375, 0.5, 0.9375, 0.5, 0.9375, 1.0, 0.9062, 1.0, 0.9062, 0.5, 0.9062, 0.5, 0.9062, 1.0, 0.875, 1.0, 0.875, 0.5, 0.875, 0.5, 0.875, 1.0, 0.8438, 1.0, 0.8438, 0.5, 0.8438, 0.5, 0.8438, 1.0, 0.8125, 1.0, 0.8125, 0.5, 0.8125, 0.5, 0.8125, 1.0, 0.7812, 1.0, 0.7812, 0.5, 0.7812, 0.5, 0.7812, 1.0, 0.75, 1.0, 0.75, 0.5, 0.75, 0.5, 0.75, 1.0, 0.7188, 1.0, 0.7188, 0.5, 0.7188, 0.5, 0.7188, 1.0, 0.6875, 1.0, 0.6875, 0.5, 0.6875, 0.5, 0.6875, 1.0, 0.6562, 1.0, 0.6562, 0.5, 0.6562, 0.5, 0.6562, 1.0, 0.625, 1.0, 0.625, 0.5, 0.625, 0.5, 0.625, 1.0, 0.5938, 1.0, 0.5938, 0.5, 0.5938, 0.5, 0.5938, 1.0, 0.5625, 1.0, 0.5625, 0.5, 0.5625, 0.5, 0.5625, 1.0, 0.5312, 1.0, 0.5312, 0.5, 0.5312, 0.5, 0.5312, 1.0, 0.5, 1.0, 0.5, 0.5, 0.5, 0.5, 0.5, 1.0, 0.4688, 1.0, 0.4688, 0.5, 0.4688, 0.5, 0.4688, 1.0, 0.4375, 1.0, 0.4375, 0.5, 0.4375, 0.5, 0.4375, 1.0, 0.4062, 1.0, 0.4062, 0.5, 0.4062, 0.5, 0.4062, 1.0, 0.375, 1.0, 0.375, 0.5, 0.375, 0.5, 0.375, 1.0, 0.3438, 1.0, 0.3438, 0.5, 0.3438, 0.5, 0.3438, 1.0, 0.3125, 1.0, 0.3125, 0.5, 0.3125, 0.5, 0.3125, 1.0, 0.2812, 1.0, 0.2812, 0.5, 0.2812, 0.5, 0.2812, 1.0, 0.25, 1.0, 0.25, 0.5, 0.25, 0.5, 0.25, 1.0, 0.2188, 1.0, 0.2188, 0.5, 0.2188, 0.5, 0.2188, 1.0, 0.1875, 1.0, 0.1875, 0.5, 0.1875, 0.5, 0.1875, 1.0, 0.1562, 1.0, 0.1562, 0.5, 0.1562, 0.5, 0.1562, 1.0, 0.125, 1.0, 0.125, 0.5, 0.125, 0.5, 0.125, 1.0, 0.09375, 1.0, 0.09375, 0.5, 0.09375, 0.5, 0.09375, 1.0, 0.0625, 1.0, 0.0625, 0.5, 0.2968, 0.4854, 0.25, 0.49, 0.2032, 0.4854, 0.1582, 0.4717, 0.1167, 0.4496, 0.08029, 0.4197, 0.05045, 0.3833, 0.02827, 0.3418, 0.01461, 0.2968, 0.01, 0.25, 0.01461, 0.2032, 0.02827, 0.1582, 0.05045, 0.1167, 0.08029, 0.08029, 0.1167, 0.05045, 0.1582, 0.02827, 0.2032, 0.01461, 0.25, 0.01, 0.2968, 0.01461, 0.3418, 0.02827, 0.3833, 0.05045, 0.4197, 0.08029, 0.4496, 0.1167, 0.4717, 0.1582, 0.4854, 0.2032, 0.49, 0.25, 0.4854, 0.2968, 0.4717, 0.3418, 0.4496, 0.3833, 0.4197, 0.4197, 0.3833, 0.4496, 0.3418, 0.4717, 0.0625, 0.5, 0.0625, 1.0, 0.03125, 1.0, 0.03125, 0.5, 0.03125, 0.5, 0.03125, 1.0, 0.0, 1.0, 0.0, 0.5, 0.75, 0.49, 0.7968, 0.4854, 0.8418, 0.4717, 0.8833, 0.4496, 0.9197, 0.4197, 0.9496, 0.3833, 0.9717, 0.3418, 0.9854, 0.2968, 0.99, 0.25, 0.9854, 0.2032, 0.9717, 0.1582, 0.9496, 0.1167, 0.9197, 0.08029, 0.8833, 0.05045, 0.8418, 0.02827, 0.7968, 0.01461, 0.75, 0.01, 0.7032, 0.01461, 0.6582, 0.02827, 0.6167, 0.05045, 0.5803, 0.08029, 0.5504, 0.1167, 0.5283, 0.1582, 0.5146, 0.2032, 0.51, 0.25, 0.5146, 0.2968, 0.5283, 0.3418, 0.5504, 0.3833, 0.5803, 0.4197, 0.6167, 0.4496, 0.6582, 0.4717, 0.7032, 0.4854])
me_cylinder_003.update()

# ---- objects
ob_case_col = bpy.data.objects.new('Case-col', me_cylinder)
ob_cylinder_col = bpy.data.objects.new('Cylinder-col', me_cylinder_001)
ob_window_col = bpy.data.objects.new('Window-col', me_cylinder_002)
ob_backing = bpy.data.objects.new('Backing', me_cylinder_003)

# ---- transforms, parenting, visibility, modifiers, constraints
ob_case_col.location = (0.0, 0.0, 0.0)
_m = ob_case_col.modifiers.new('Solidify', 'SOLIDIFY')
_m.thickness = -0.01
ob_cylinder_col.location = (0.0, 0.0, 0.0)
ob_window_col.location = (0.0, 0.0, 0.0)
ob_backing.location = (0.0, 0.0, -0.04)

# ---- collection membership
col_collection.objects.link(ob_case_col)
col_collection.objects.link(ob_cylinder_col)
col_collection.objects.link(ob_window_col)
col_collection.objects.link(ob_backing)

# ---- scene / render settings (as saved in the file)
scene.frame_start = 1; scene.frame_end = 250; scene.frame_set(1)
scene.render.engine = 'BLENDER_EEVEE_NEXT'
scene.cycles.sampling_pattern = 'TABULATED_SOBOL'
bpy.context.view_layer.update()

# ---- added for rendering (the .blend has no active camera and no usable light): camera, sun
cam_auto = bpy.data.cameras.new('AutoCamera')
cam_auto.lens = 50.0
cam_auto.sensor_width = 36.0
cam_auto.clip_end = 1000.0
ob_auto_camera = bpy.data.objects.new('AutoCamera', cam_auto)
scene.collection.objects.link(ob_auto_camera)
ob_auto_camera.location = (0.667766, -0.801319, 0.472338)
ob_auto_camera.rotation_euler = (1.09748, -7.21219e-08, 0.694738)
scene.camera = ob_auto_camera
light_auto_sun = bpy.data.lights.new('AutoSun', 'SUN')
light_auto_sun.energy = 3.0
light_auto_sun.angle = 0.0523599
ob_auto_sun = bpy.data.objects.new('AutoSun', light_auto_sun)
scene.collection.objects.link(ob_auto_sun)
ob_auto_sun.rotation_euler = (0.872665, 0.174533, 0.523599)
bpy.context.view_layer.update()

